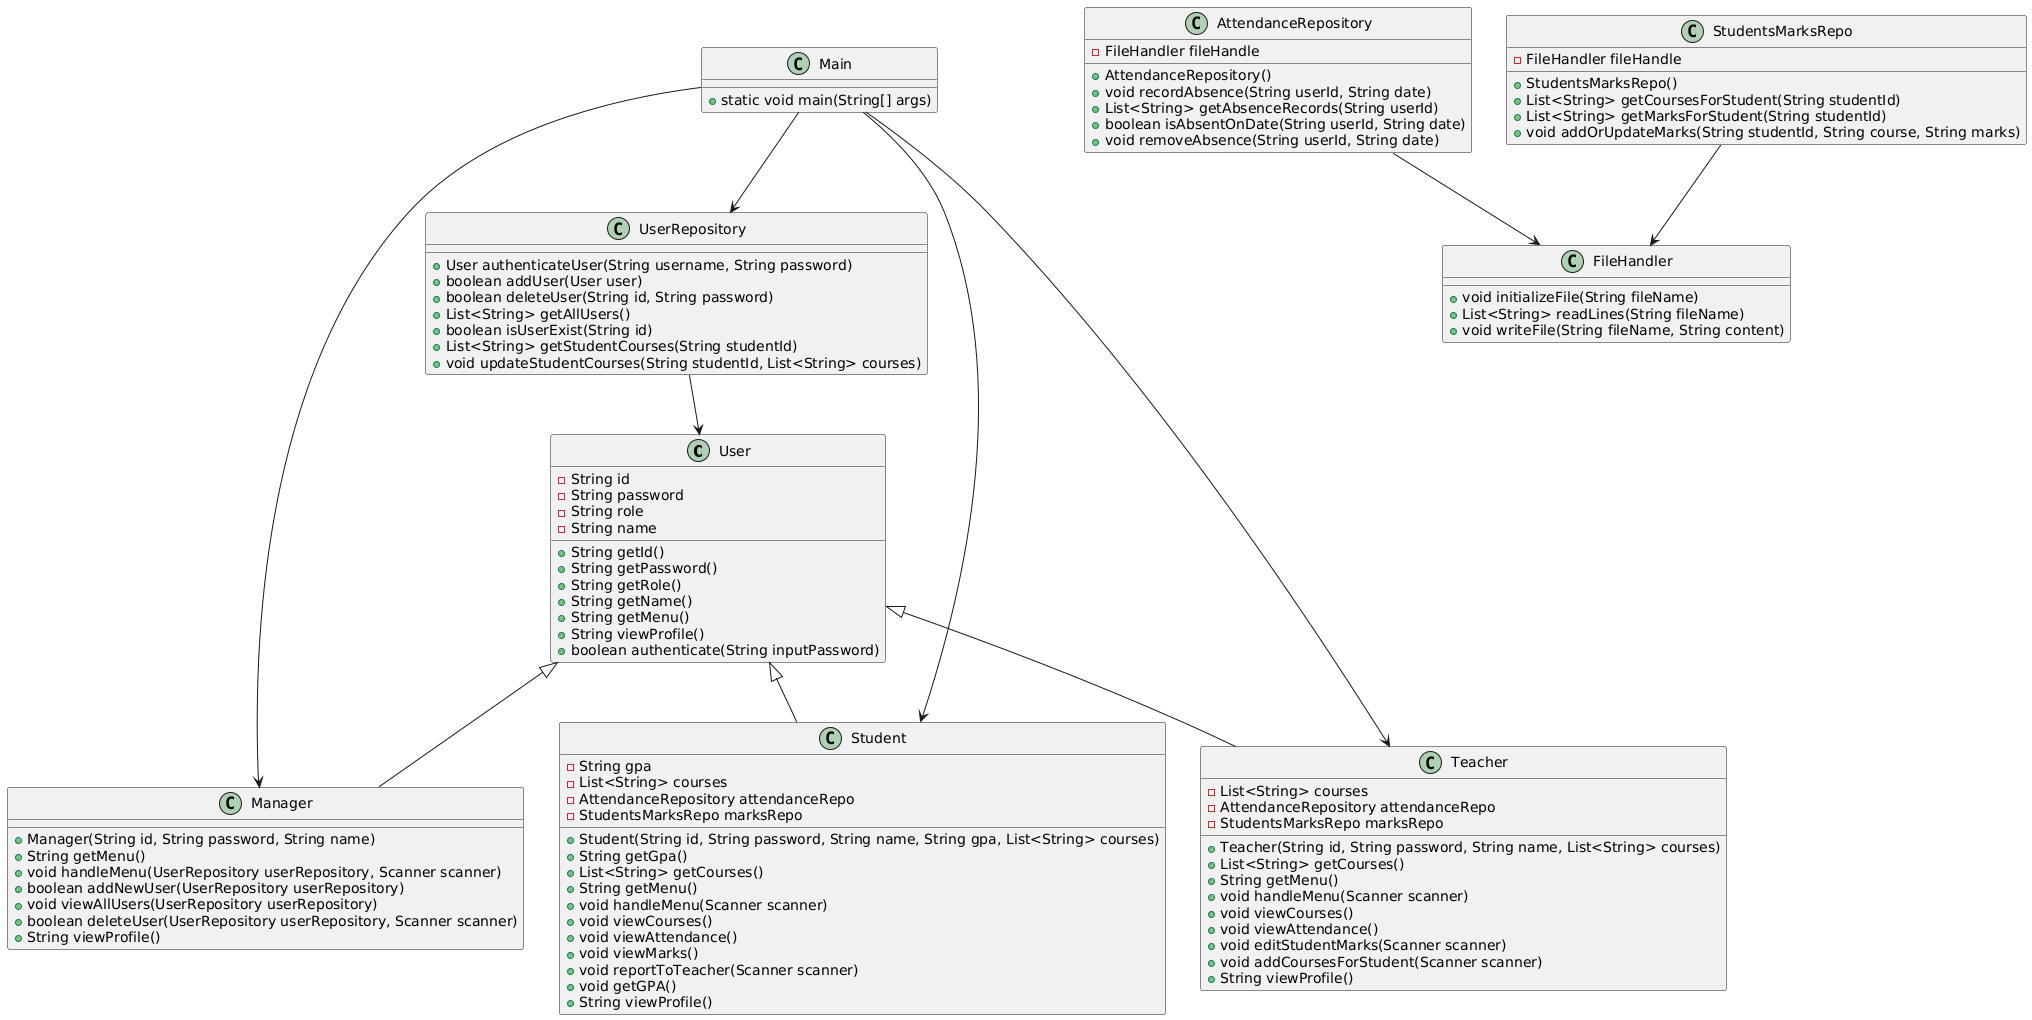

The diagram above was rendered by PlantUML. Its source (embedded in the PNG):
@startuml
' Define classes
class User {
    - String id
    - String password
    - String role
    - String name
    + String getId()
    + String getPassword()
    + String getRole()
    + String getName()
    + String getMenu()
    + String viewProfile()
    + boolean authenticate(String inputPassword)
}

class Manager {
    + Manager(String id, String password, String name)
    + String getMenu()
    + void handleMenu(UserRepository userRepository, Scanner scanner)
    + boolean addNewUser(UserRepository userRepository)
    + void viewAllUsers(UserRepository userRepository)
    + boolean deleteUser(UserRepository userRepository, Scanner scanner)
    + String viewProfile()
}

class Student {
    - String gpa
    - List<String> courses
    - AttendanceRepository attendanceRepo
    - StudentsMarksRepo marksRepo
    + Student(String id, String password, String name, String gpa, List<String> courses)
    + String getGpa()
    + List<String> getCourses()
    + String getMenu()
    + void handleMenu(Scanner scanner)
    + void viewCourses()
    + void viewAttendance()
    + void viewMarks()
    + void reportToTeacher(Scanner scanner)
    + void getGPA()
    + String viewProfile()
}

class Teacher {
    - List<String> courses
    - AttendanceRepository attendanceRepo
    - StudentsMarksRepo marksRepo
    + Teacher(String id, String password, String name, List<String> courses)
    + List<String> getCourses()
    + String getMenu()
    + void handleMenu(Scanner scanner)
    + void viewCourses()
    + void viewAttendance()
    + void editStudentMarks(Scanner scanner)
    + void addCoursesForStudent(Scanner scanner)
    + String viewProfile()
}

class UserRepository {
    + User authenticateUser(String username, String password)
    + boolean addUser(User user)
    + boolean deleteUser(String id, String password)
    + List<String> getAllUsers()
    + boolean isUserExist(String id)
    + List<String> getStudentCourses(String studentId)
    + void updateStudentCourses(String studentId, List<String> courses)
}

class AttendanceRepository {
    - FileHandler fileHandle
    + AttendanceRepository()
    + void recordAbsence(String userId, String date)
    + List<String> getAbsenceRecords(String userId)
    + boolean isAbsentOnDate(String userId, String date)
    + void removeAbsence(String userId, String date)
}

class StudentsMarksRepo {
    - FileHandler fileHandle
    + StudentsMarksRepo()
    + List<String> getCoursesForStudent(String studentId)
    + List<String> getMarksForStudent(String studentId)
    + void addOrUpdateMarks(String studentId, String course, String marks)
}

class FileHandler {
    + void initializeFile(String fileName)
    + List<String> readLines(String fileName)
    + void writeFile(String fileName, String content)
}

class Main {
    + static void main(String[] args)
}

' Define relationships
User <|-- Manager
User <|-- Student
User <|-- Teacher

UserRepository --> User
AttendanceRepository --> FileHandler
StudentsMarksRepo --> FileHandler
Main --> UserRepository
Main --> Manager
Main --> Student
Main --> Teacher
@enduml